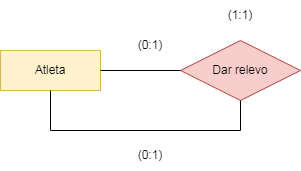

The diagram above was exported from draw.io. Its source (the exported page's mxGraphModel, read from the mxfile embedded in the PNG):
<mxGraphModel dx="1422" dy="705" grid="1" gridSize="10" guides="1" tooltips="1" connect="1" arrows="1" fold="1" page="1" pageScale="1" pageWidth="827" pageHeight="1169" math="0" shadow="0">
  <root>
    <mxCell id="0" />
    <mxCell id="1" parent="0" />
    <mxCell id="VFeC01ZYqn_-QFyJZJNN-1" value="Atleta" style="whiteSpace=wrap;html=1;align=center;fillColor=#fff2cc;strokeColor=#d6b656;" parent="1" vertex="1">
      <mxGeometry x="264" y="220" width="100" height="40" as="geometry" />
    </mxCell>
    <mxCell id="VFeC01ZYqn_-QFyJZJNN-2" value="Dar relevo" style="shape=rhombus;perimeter=rhombusPerimeter;whiteSpace=wrap;html=1;align=center;fillColor=#f8cecc;strokeColor=#b85450;" parent="1" vertex="1">
      <mxGeometry x="444" y="210" width="120" height="60" as="geometry" />
    </mxCell>
    <mxCell id="VFeC01ZYqn_-QFyJZJNN-3" value="" style="endArrow=none;html=1;rounded=0;entryX=0;entryY=0.5;entryDx=0;entryDy=0;exitX=1;exitY=0.5;exitDx=0;exitDy=0;" parent="1" source="VFeC01ZYqn_-QFyJZJNN-1" target="VFeC01ZYqn_-QFyJZJNN-2" edge="1">
      <mxGeometry relative="1" as="geometry">
        <mxPoint x="364" y="239.5" as="sourcePoint" />
        <mxPoint x="444" y="240" as="targetPoint" />
      </mxGeometry>
    </mxCell>
    <mxCell id="VFeC01ZYqn_-QFyJZJNN-4" value="" style="endArrow=none;html=1;rounded=0;exitX=0.5;exitY=1;exitDx=0;exitDy=0;entryX=0.5;entryY=1;entryDx=0;entryDy=0;" parent="1" source="VFeC01ZYqn_-QFyJZJNN-1" target="VFeC01ZYqn_-QFyJZJNN-2" edge="1">
      <mxGeometry relative="1" as="geometry">
        <mxPoint x="504" y="300" as="sourcePoint" />
        <mxPoint x="504" y="300" as="targetPoint" />
        <Array as="points">
          <mxPoint x="314" y="300" />
          <mxPoint x="504" y="300" />
        </Array>
      </mxGeometry>
    </mxCell>
    <mxCell id="VFeC01ZYqn_-QFyJZJNN-5" value="(0:1)" style="text;html=1;strokeColor=none;fillColor=none;align=center;verticalAlign=middle;whiteSpace=wrap;rounded=0;" parent="1" vertex="1">
      <mxGeometry x="384" y="310" width="60" height="30" as="geometry" />
    </mxCell>
    <mxCell id="VFeC01ZYqn_-QFyJZJNN-6" value="(0:1)" style="text;html=1;strokeColor=none;fillColor=none;align=center;verticalAlign=middle;whiteSpace=wrap;rounded=0;" parent="1" vertex="1">
      <mxGeometry x="384" y="200" width="60" height="30" as="geometry" />
    </mxCell>
    <mxCell id="VFeC01ZYqn_-QFyJZJNN-7" value="(1:1)" style="text;html=1;strokeColor=none;fillColor=none;align=center;verticalAlign=middle;whiteSpace=wrap;rounded=0;" parent="1" vertex="1">
      <mxGeometry x="474" y="170" width="60" height="30" as="geometry" />
    </mxCell>
  </root>
</mxGraphModel>